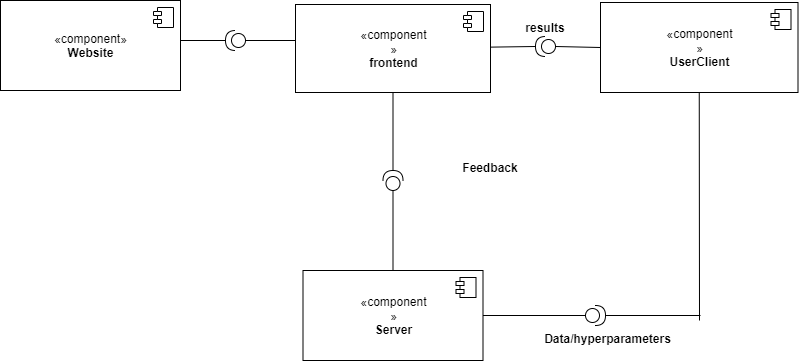

The diagram above was exported from draw.io. Its source (the exported page's mxGraphModel, read from the mxfile embedded in the PNG):
<mxGraphModel dx="1502" dy="635" grid="1" gridSize="10" guides="1" tooltips="1" connect="1" arrows="1" fold="1" page="1" pageScale="1" pageWidth="850" pageHeight="1100" math="0" shadow="0">
  <root>
    <mxCell id="0" />
    <mxCell id="1" parent="0" />
    <mxCell id="X8FOUNGtGlwpnnk5sPp0-3" value="«component»&lt;br&gt;&lt;b&gt;Website&lt;/b&gt;" style="html=1;dropTarget=0;" parent="1" vertex="1">
      <mxGeometry x="40" y="290" width="180" height="90" as="geometry" />
    </mxCell>
    <mxCell id="X8FOUNGtGlwpnnk5sPp0-4" value="" style="shape=module;jettyWidth=8;jettyHeight=4;" parent="X8FOUNGtGlwpnnk5sPp0-3" vertex="1">
      <mxGeometry x="1" width="20" height="20" relative="1" as="geometry">
        <mxPoint x="-27" y="7" as="offset" />
      </mxGeometry>
    </mxCell>
    <mxCell id="X8FOUNGtGlwpnnk5sPp0-5" value="«component&lt;br&gt;»&lt;br&gt;&lt;b&gt;frontend&lt;/b&gt;" style="html=1;dropTarget=0;" parent="1" vertex="1">
      <mxGeometry x="335" y="294" width="195" height="88" as="geometry" />
    </mxCell>
    <mxCell id="X8FOUNGtGlwpnnk5sPp0-6" value="" style="shape=module;jettyWidth=8;jettyHeight=4;" parent="X8FOUNGtGlwpnnk5sPp0-5" vertex="1">
      <mxGeometry x="1" width="20" height="20" relative="1" as="geometry">
        <mxPoint x="-27" y="7" as="offset" />
      </mxGeometry>
    </mxCell>
    <mxCell id="X8FOUNGtGlwpnnk5sPp0-7" value="«component&lt;br&gt;»&lt;br&gt;&lt;b&gt;UserClient&lt;/b&gt;" style="html=1;dropTarget=0;" parent="1" vertex="1">
      <mxGeometry x="640" y="292" width="197.5" height="90" as="geometry" />
    </mxCell>
    <mxCell id="X8FOUNGtGlwpnnk5sPp0-8" value="" style="shape=module;jettyWidth=8;jettyHeight=4;" parent="X8FOUNGtGlwpnnk5sPp0-7" vertex="1">
      <mxGeometry x="1" width="20" height="20" relative="1" as="geometry">
        <mxPoint x="-27" y="7" as="offset" />
      </mxGeometry>
    </mxCell>
    <mxCell id="X8FOUNGtGlwpnnk5sPp0-15" value="«component&lt;br&gt;»&lt;br&gt;&lt;b&gt;Server&lt;/b&gt;" style="html=1;dropTarget=0;" parent="1" vertex="1">
      <mxGeometry x="342.5" y="560" width="180" height="90" as="geometry" />
    </mxCell>
    <mxCell id="X8FOUNGtGlwpnnk5sPp0-16" value="" style="shape=module;jettyWidth=8;jettyHeight=4;" parent="X8FOUNGtGlwpnnk5sPp0-15" vertex="1">
      <mxGeometry x="1" width="20" height="20" relative="1" as="geometry">
        <mxPoint x="-27" y="7" as="offset" />
      </mxGeometry>
    </mxCell>
    <mxCell id="X8FOUNGtGlwpnnk5sPp0-20" value="Data/hyperparameters" style="text;align=center;fontStyle=1;verticalAlign=middle;spacingLeft=3;spacingRight=3;strokeColor=none;rotatable=0;points=[[0,0.5],[1,0.5]];portConstraint=eastwest;" parent="1" vertex="1">
      <mxGeometry x="575" y="620" width="145" height="16" as="geometry" />
    </mxCell>
    <mxCell id="X8FOUNGtGlwpnnk5sPp0-23" value="results" style="text;align=center;fontStyle=1;verticalAlign=middle;spacingLeft=3;spacingRight=3;strokeColor=none;rotatable=0;points=[[0,0.5],[1,0.5]];portConstraint=eastwest;" parent="1" vertex="1">
      <mxGeometry x="545" y="304" width="80" height="26" as="geometry" />
    </mxCell>
    <mxCell id="X8FOUNGtGlwpnnk5sPp0-30" value="Feedback" style="text;align=center;fontStyle=1;verticalAlign=middle;spacingLeft=3;spacingRight=3;strokeColor=none;rotatable=0;points=[[0,0.5],[1,0.5]];portConstraint=eastwest;" parent="1" vertex="1">
      <mxGeometry x="490" y="444" width="80" height="26" as="geometry" />
    </mxCell>
    <mxCell id="rMaEm7odwseCbDrbs_Qk-2" value="" style="shape=providedRequiredInterface;html=1;verticalLabelPosition=bottom;direction=west;" vertex="1" parent="1">
      <mxGeometry x="575" y="326" width="20" height="20" as="geometry" />
    </mxCell>
    <mxCell id="rMaEm7odwseCbDrbs_Qk-7" value="" style="shape=providedRequiredInterface;html=1;verticalLabelPosition=bottom;direction=north;" vertex="1" parent="1">
      <mxGeometry x="422.5" y="460" width="20" height="20" as="geometry" />
    </mxCell>
    <mxCell id="rMaEm7odwseCbDrbs_Qk-18" value="" style="shape=providedRequiredInterface;html=1;verticalLabelPosition=bottom;" vertex="1" parent="1">
      <mxGeometry x="625" y="595" width="20" height="20" as="geometry" />
    </mxCell>
    <mxCell id="rMaEm7odwseCbDrbs_Qk-41" value="" style="shape=providedRequiredInterface;html=1;verticalLabelPosition=bottom;direction=west;" vertex="1" parent="1">
      <mxGeometry x="265" y="320" width="20" height="20" as="geometry" />
    </mxCell>
    <mxCell id="rMaEm7odwseCbDrbs_Qk-42" value="" style="line;strokeWidth=1;fillColor=none;align=left;verticalAlign=middle;spacingTop=-1;spacingLeft=3;spacingRight=3;rotatable=0;labelPosition=right;points=[];portConstraint=eastwest;" vertex="1" parent="1">
      <mxGeometry x="285" y="326" width="50" height="8" as="geometry" />
    </mxCell>
    <mxCell id="rMaEm7odwseCbDrbs_Qk-43" value="" style="line;strokeWidth=1;fillColor=none;align=left;verticalAlign=middle;spacingTop=-1;spacingLeft=3;spacingRight=3;rotatable=0;labelPosition=right;points=[];portConstraint=eastwest;" vertex="1" parent="1">
      <mxGeometry x="220" y="326" width="45" height="8" as="geometry" />
    </mxCell>
    <mxCell id="rMaEm7odwseCbDrbs_Qk-46" value="" style="endArrow=none;html=1;entryX=0.5;entryY=1;entryDx=0;entryDy=0;exitX=1;exitY=0.5;exitDx=0;exitDy=0;exitPerimeter=0;" edge="1" parent="1" source="rMaEm7odwseCbDrbs_Qk-7" target="X8FOUNGtGlwpnnk5sPp0-5">
      <mxGeometry width="50" height="50" relative="1" as="geometry">
        <mxPoint x="410" y="430" as="sourcePoint" />
        <mxPoint x="460" y="380" as="targetPoint" />
      </mxGeometry>
    </mxCell>
    <mxCell id="rMaEm7odwseCbDrbs_Qk-47" value="" style="endArrow=none;html=1;entryX=0;entryY=0.5;entryDx=0;entryDy=0;entryPerimeter=0;exitX=0.5;exitY=0;exitDx=0;exitDy=0;" edge="1" parent="1" source="X8FOUNGtGlwpnnk5sPp0-15" target="rMaEm7odwseCbDrbs_Qk-7">
      <mxGeometry width="50" height="50" relative="1" as="geometry">
        <mxPoint x="400" y="540" as="sourcePoint" />
        <mxPoint x="450" y="490" as="targetPoint" />
      </mxGeometry>
    </mxCell>
    <mxCell id="rMaEm7odwseCbDrbs_Qk-49" value="" style="endArrow=none;html=1;entryX=1;entryY=0.5;entryDx=0;entryDy=0;entryPerimeter=0;" edge="1" parent="1" source="X8FOUNGtGlwpnnk5sPp0-5" target="rMaEm7odwseCbDrbs_Qk-2">
      <mxGeometry width="50" height="50" relative="1" as="geometry">
        <mxPoint x="530" y="386" as="sourcePoint" />
        <mxPoint x="600.7106781186548" y="336" as="targetPoint" />
      </mxGeometry>
    </mxCell>
    <mxCell id="rMaEm7odwseCbDrbs_Qk-51" value="" style="endArrow=none;html=1;exitX=0;exitY=0.5;exitDx=0;exitDy=0;exitPerimeter=0;entryX=0;entryY=0.5;entryDx=0;entryDy=0;" edge="1" parent="1" source="rMaEm7odwseCbDrbs_Qk-2" target="X8FOUNGtGlwpnnk5sPp0-7">
      <mxGeometry width="50" height="50" relative="1" as="geometry">
        <mxPoint x="600" y="460" as="sourcePoint" />
        <mxPoint x="650" y="410" as="targetPoint" />
      </mxGeometry>
    </mxCell>
    <mxCell id="rMaEm7odwseCbDrbs_Qk-52" value="" style="endArrow=none;html=1;exitX=1;exitY=0.5;exitDx=0;exitDy=0;entryX=0;entryY=0.5;entryDx=0;entryDy=0;entryPerimeter=0;" edge="1" parent="1" source="X8FOUNGtGlwpnnk5sPp0-15" target="rMaEm7odwseCbDrbs_Qk-18">
      <mxGeometry width="50" height="50" relative="1" as="geometry">
        <mxPoint x="555" y="610" as="sourcePoint" />
        <mxPoint x="605" y="560" as="targetPoint" />
      </mxGeometry>
    </mxCell>
    <mxCell id="rMaEm7odwseCbDrbs_Qk-53" value="" style="endArrow=none;html=1;entryX=0.5;entryY=1;entryDx=0;entryDy=0;" edge="1" parent="1" target="X8FOUNGtGlwpnnk5sPp0-7">
      <mxGeometry width="50" height="50" relative="1" as="geometry">
        <mxPoint x="739" y="610" as="sourcePoint" />
        <mxPoint x="740" y="500" as="targetPoint" />
      </mxGeometry>
    </mxCell>
    <mxCell id="rMaEm7odwseCbDrbs_Qk-54" value="" style="endArrow=none;html=1;exitX=1;exitY=0.5;exitDx=0;exitDy=0;exitPerimeter=0;" edge="1" parent="1" source="rMaEm7odwseCbDrbs_Qk-18">
      <mxGeometry width="50" height="50" relative="1" as="geometry">
        <mxPoint x="670" y="440" as="sourcePoint" />
        <mxPoint x="740" y="605" as="targetPoint" />
      </mxGeometry>
    </mxCell>
  </root>
</mxGraphModel>